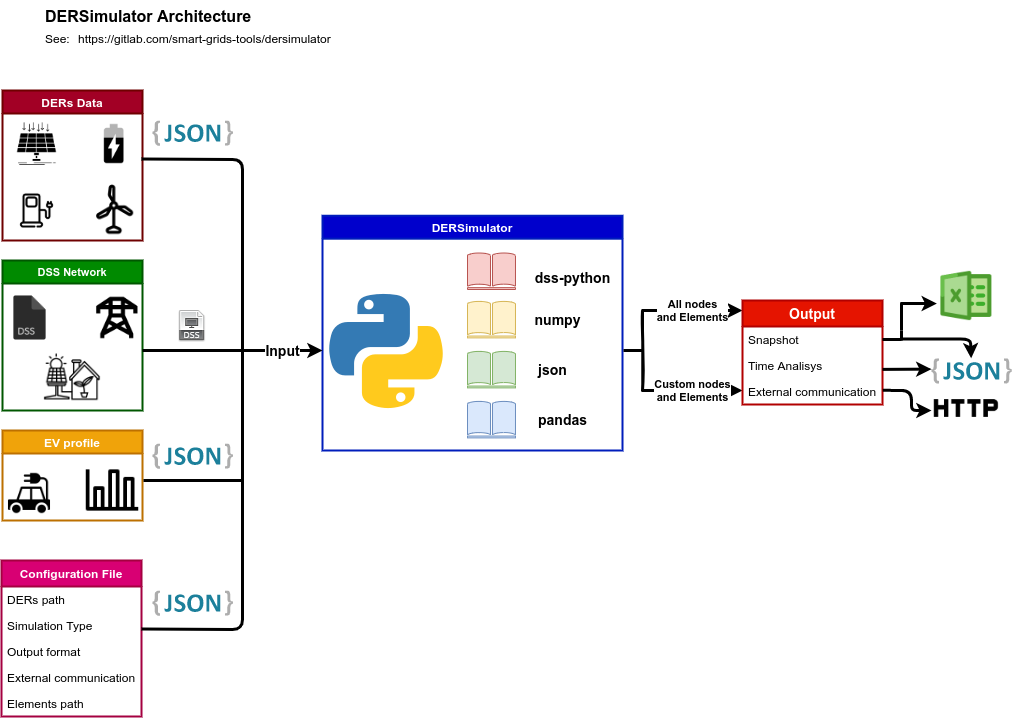

The diagram above was exported from draw.io. Its source (the exported page's mxGraphModel, read from the mxfile embedded in the PNG):
<mxGraphModel dx="720" dy="403" grid="1" gridSize="10" guides="1" tooltips="1" connect="1" arrows="1" fold="1" page="1" pageScale="1" pageWidth="1100" pageHeight="850" math="0" shadow="0">
  <root>
    <mxCell id="0" />
    <mxCell id="1" parent="0" />
    <UserObject label="DERSimulator Architecture" link="https://nvie.com/posts/a-successful-git-branching-model/" id="9hBKPDzoitwpIBdzFDQ7-2">
      <mxCell style="text;whiteSpace=wrap;html=1;fontStyle=1;fontSize=16;" parent="1" vertex="1">
        <mxGeometry x="82.25" y="90" width="427.75" height="20" as="geometry" />
      </mxCell>
    </UserObject>
    <UserObject label="&lt;a href=&quot;https://nvie.com/posts/a-successful-git-branching-model/&quot;&gt;https://gitlab.com/smart-grids-tools/dersimulator&lt;/a&gt;" link="https://nvie.com/posts/a-successful-git-branching-model/" id="9hBKPDzoitwpIBdzFDQ7-3">
      <mxCell style="text;whiteSpace=wrap;html=1;" parent="1" vertex="1">
        <mxGeometry x="115" y="115" width="355" height="20" as="geometry" />
      </mxCell>
    </UserObject>
    <UserObject label="See:" link="https://nvie.com/posts/a-successful-git-branching-model/" id="9hBKPDzoitwpIBdzFDQ7-7">
      <mxCell style="text;whiteSpace=wrap;html=1;" parent="1" vertex="1">
        <mxGeometry x="82.25" y="115" width="32.75" height="20" as="geometry" />
      </mxCell>
    </UserObject>
    <mxCell id="nVKfHg-tp5C1QU5VEpfH-17" value="DERs Data" style="swimlane;rounded=0;sketch=0;strokeWidth=2;fillColor=#a20025;strokeColor=#6F0000;fontColor=#ffffff;shadow=0;swimlaneLine=1;" vertex="1" parent="1">
      <mxGeometry x="41" y="180" width="140" height="150" as="geometry" />
    </mxCell>
    <mxCell id="nVKfHg-tp5C1QU5VEpfH-18" value="" style="shape=image;html=1;verticalAlign=top;verticalLabelPosition=bottom;imageAspect=0;aspect=fixed;image=https://cdn0.iconfinder.com/data/icons/green-world/80/Green_World-15-128.png;rounded=0;sketch=0;strokeWidth=5;" vertex="1" parent="nVKfHg-tp5C1QU5VEpfH-17">
      <mxGeometry x="14.5" y="100" width="40" height="40" as="geometry" />
    </mxCell>
    <mxCell id="nVKfHg-tp5C1QU5VEpfH-19" value="" style="shape=image;html=1;verticalAlign=top;verticalLabelPosition=bottom;imageAspect=0;aspect=fixed;image=https://cdn2.iconfinder.com/data/icons/business-and-education-1/512/133_Solar_Panel_Energy_technology_smart_city_technology_smart-128.png;rounded=0;sketch=0;strokeWidth=5;" vertex="1" parent="nVKfHg-tp5C1QU5VEpfH-17">
      <mxGeometry x="11" y="30" width="47" height="47" as="geometry" />
    </mxCell>
    <mxCell id="nVKfHg-tp5C1QU5VEpfH-20" value="" style="shape=image;html=1;verticalAlign=top;verticalLabelPosition=bottom;labelBackgroundColor=#ffffff;imageAspect=0;aspect=fixed;image=https://cdn3.iconfinder.com/data/icons/google-material-design-icons/48/ic_battery_charging_80_48px-128.png;rounded=0;sketch=0;" vertex="1" parent="nVKfHg-tp5C1QU5VEpfH-17">
      <mxGeometry x="88.25" y="30" width="47" height="47" as="geometry" />
    </mxCell>
    <mxCell id="nVKfHg-tp5C1QU5VEpfH-56" value="" style="shape=image;html=1;verticalAlign=top;verticalLabelPosition=bottom;labelBackgroundColor=#ffffff;imageAspect=0;aspect=fixed;image=https://cdn0.iconfinder.com/data/icons/green-world/80/Green_World-01-128.png;rounded=0;shadow=0;sketch=0;strokeWidth=2;" vertex="1" parent="nVKfHg-tp5C1QU5VEpfH-17">
      <mxGeometry x="82" y="89.5" width="59.5" height="59.5" as="geometry" />
    </mxCell>
    <mxCell id="nVKfHg-tp5C1QU5VEpfH-27" value="DSS Network" style="swimlane;rounded=0;sketch=0;fillColor=#008a00;strokeColor=#005700;fontColor=#ffffff;strokeWidth=2;fontSize=11;" vertex="1" parent="1">
      <mxGeometry x="41" y="350" width="140" height="150" as="geometry" />
    </mxCell>
    <mxCell id="nVKfHg-tp5C1QU5VEpfH-26" value="" style="shape=image;html=1;verticalAlign=top;verticalLabelPosition=bottom;labelBackgroundColor=#ffffff;imageAspect=0;aspect=fixed;image=https://cdn3.iconfinder.com/data/icons/lexter-flat-colorfull-file-formats/56/dss-128.png;rounded=0;sketch=0;" vertex="1" parent="nVKfHg-tp5C1QU5VEpfH-27">
      <mxGeometry y="30" width="55" height="55" as="geometry" />
    </mxCell>
    <mxCell id="nVKfHg-tp5C1QU5VEpfH-43" value="" style="shape=image;html=1;verticalAlign=top;verticalLabelPosition=bottom;labelBackgroundColor=#ffffff;imageAspect=0;aspect=fixed;image=https://cdn3.iconfinder.com/data/icons/energy-and-power-glyph-24-px/24/Electricity_pole_electricity_pylon_power_mast_transmission_pole_utility_pylon-128.png;rounded=0;shadow=0;sketch=0;strokeWidth=2;" vertex="1" parent="nVKfHg-tp5C1QU5VEpfH-27">
      <mxGeometry x="90" y="32.72" width="49.55" height="49.55" as="geometry" />
    </mxCell>
    <mxCell id="nVKfHg-tp5C1QU5VEpfH-47" value="" style="shape=image;html=1;verticalAlign=top;verticalLabelPosition=bottom;labelBackgroundColor=#ffffff;imageAspect=0;aspect=fixed;image=https://cdn2.iconfinder.com/data/icons/ecology-environment-outline/96/ecologi_outline-10-128.png;rounded=0;shadow=0;sketch=0;strokeWidth=2;" vertex="1" parent="nVKfHg-tp5C1QU5VEpfH-27">
      <mxGeometry x="40" y="82.27" width="60" height="60" as="geometry" />
    </mxCell>
    <mxCell id="nVKfHg-tp5C1QU5VEpfH-28" value="DERSimulator" style="swimlane;rounded=0;shadow=0;sketch=0;strokeWidth=2;startSize=23;strokeColor=#001DBC;fontColor=#ffffff;fillColor=#0000CC;" vertex="1" parent="1">
      <mxGeometry x="361" y="305.2" width="300" height="234.8" as="geometry" />
    </mxCell>
    <mxCell id="nVKfHg-tp5C1QU5VEpfH-29" value="" style="shape=image;html=1;verticalAlign=top;verticalLabelPosition=bottom;imageAspect=0;aspect=fixed;image=https://cdn4.iconfinder.com/data/icons/logos-and-brands/512/267_Python_logo-128.png;" vertex="1" parent="nVKfHg-tp5C1QU5VEpfH-28">
      <mxGeometry y="71.79999999999998" width="128" height="128" as="geometry" />
    </mxCell>
    <mxCell id="nVKfHg-tp5C1QU5VEpfH-30" value="" style="shadow=0;dashed=0;html=1;strokeColor=#b85450;labelPosition=center;verticalLabelPosition=bottom;verticalAlign=top;align=center;outlineConnect=0;shape=mxgraph.veeam.library;fillColor=#f8cecc;" vertex="1" parent="nVKfHg-tp5C1QU5VEpfH-28">
      <mxGeometry x="145" y="37" width="48" height="36.8" as="geometry" />
    </mxCell>
    <mxCell id="nVKfHg-tp5C1QU5VEpfH-31" value="&lt;b&gt;&lt;font style=&quot;font-size: 14px&quot;&gt;dss-python&lt;/font&gt;&lt;/b&gt;" style="text;html=1;align=center;verticalAlign=middle;resizable=0;points=[];autosize=1;strokeColor=none;" vertex="1" parent="nVKfHg-tp5C1QU5VEpfH-28">
      <mxGeometry x="205" y="51.39999999999998" width="90" height="20" as="geometry" />
    </mxCell>
    <mxCell id="nVKfHg-tp5C1QU5VEpfH-32" value="" style="shadow=0;dashed=0;html=1;strokeColor=#d6b656;labelPosition=center;verticalLabelPosition=bottom;verticalAlign=top;align=center;outlineConnect=0;shape=mxgraph.veeam.library;fillColor=#fff2cc;" vertex="1" parent="nVKfHg-tp5C1QU5VEpfH-28">
      <mxGeometry x="145" y="85.39999999999998" width="48" height="36.8" as="geometry" />
    </mxCell>
    <mxCell id="nVKfHg-tp5C1QU5VEpfH-33" value="&lt;b&gt;&lt;font style=&quot;font-size: 14px&quot;&gt;numpy&lt;/font&gt;&lt;/b&gt;" style="text;html=1;align=center;verticalAlign=middle;resizable=0;points=[];autosize=1;strokeColor=none;" vertex="1" parent="nVKfHg-tp5C1QU5VEpfH-28">
      <mxGeometry x="205" y="93.79999999999995" width="60" height="20" as="geometry" />
    </mxCell>
    <mxCell id="nVKfHg-tp5C1QU5VEpfH-34" value="" style="shadow=0;dashed=0;html=1;strokeColor=#82b366;labelPosition=center;verticalLabelPosition=bottom;verticalAlign=top;align=center;outlineConnect=0;shape=mxgraph.veeam.library;fillColor=#d5e8d4;" vertex="1" parent="nVKfHg-tp5C1QU5VEpfH-28">
      <mxGeometry x="145" y="135.39999999999998" width="48" height="36.8" as="geometry" />
    </mxCell>
    <mxCell id="nVKfHg-tp5C1QU5VEpfH-35" value="&lt;b&gt;&lt;font style=&quot;font-size: 14px&quot;&gt;json&lt;/font&gt;&lt;/b&gt;" style="text;html=1;align=center;verticalAlign=middle;resizable=0;points=[];autosize=1;strokeColor=none;" vertex="1" parent="nVKfHg-tp5C1QU5VEpfH-28">
      <mxGeometry x="210" y="143.79999999999995" width="40" height="20" as="geometry" />
    </mxCell>
    <mxCell id="nVKfHg-tp5C1QU5VEpfH-36" value="" style="shadow=0;dashed=0;html=1;strokeColor=#6c8ebf;labelPosition=center;verticalLabelPosition=bottom;verticalAlign=top;align=center;outlineConnect=0;shape=mxgraph.veeam.library;fillColor=#dae8fc;" vertex="1" parent="nVKfHg-tp5C1QU5VEpfH-28">
      <mxGeometry x="145" y="185.39999999999998" width="48" height="36.8" as="geometry" />
    </mxCell>
    <mxCell id="nVKfHg-tp5C1QU5VEpfH-37" value="&lt;b&gt;&lt;font style=&quot;font-size: 14px&quot;&gt;pandas&lt;/font&gt;&lt;/b&gt;" style="text;html=1;align=center;verticalAlign=middle;resizable=0;points=[];autosize=1;strokeColor=none;" vertex="1" parent="nVKfHg-tp5C1QU5VEpfH-28">
      <mxGeometry x="210" y="193.79999999999995" width="60" height="20" as="geometry" />
    </mxCell>
    <mxCell id="nVKfHg-tp5C1QU5VEpfH-38" value="EV profile" style="swimlane;rounded=0;shadow=0;sketch=0;strokeWidth=2;fillColor=#f0a30a;strokeColor=#BD7000;fontColor=#FFFFFF;" vertex="1" parent="1">
      <mxGeometry x="41" y="520" width="140" height="90" as="geometry" />
    </mxCell>
    <mxCell id="nVKfHg-tp5C1QU5VEpfH-39" value="" style="shape=image;html=1;verticalAlign=top;verticalLabelPosition=bottom;labelBackgroundColor=#ffffff;imageAspect=0;aspect=fixed;image=https://cdn1.iconfinder.com/data/icons/go-green-solid-ol-green-world/512/Eco_car-128.png;rounded=0;shadow=0;sketch=0;strokeWidth=2;" vertex="1" parent="nVKfHg-tp5C1QU5VEpfH-38">
      <mxGeometry y="36" width="54" height="54" as="geometry" />
    </mxCell>
    <mxCell id="nVKfHg-tp5C1QU5VEpfH-42" value="" style="shape=image;html=1;verticalAlign=top;verticalLabelPosition=bottom;labelBackgroundColor=#ffffff;imageAspect=0;aspect=fixed;image=https://cdn4.iconfinder.com/data/icons/hodgepodge-free/32/bar_chart_graph_analysis-128.png;rounded=0;shadow=0;sketch=0;strokeWidth=2;" vertex="1" parent="nVKfHg-tp5C1QU5VEpfH-38">
      <mxGeometry x="80" y="30" width="60" height="60" as="geometry" />
    </mxCell>
    <mxCell id="nVKfHg-tp5C1QU5VEpfH-51" value="Configuration File" style="swimlane;fontStyle=1;childLayout=stackLayout;horizontal=1;startSize=26;horizontalStack=0;resizeParent=1;resizeParentMax=0;resizeLast=0;collapsible=1;marginBottom=0;rounded=0;shadow=0;sketch=0;strokeWidth=2;fillColor=#d80073;strokeColor=#A50040;fontColor=#ffffff;" vertex="1" parent="1">
      <mxGeometry x="40" y="650" width="140" height="156" as="geometry">
        <mxRectangle x="110" y="680" width="140" height="26" as="alternateBounds" />
      </mxGeometry>
    </mxCell>
    <mxCell id="nVKfHg-tp5C1QU5VEpfH-53" value="DERs path" style="text;strokeColor=none;fillColor=none;align=left;verticalAlign=top;spacingLeft=4;spacingRight=4;overflow=hidden;rotatable=0;points=[[0,0.5],[1,0.5]];portConstraint=eastwest;" vertex="1" parent="nVKfHg-tp5C1QU5VEpfH-51">
      <mxGeometry y="26" width="140" height="26" as="geometry" />
    </mxCell>
    <mxCell id="nVKfHg-tp5C1QU5VEpfH-59" value="Simulation Type" style="text;strokeColor=none;fillColor=none;align=left;verticalAlign=top;spacingLeft=4;spacingRight=4;overflow=hidden;rotatable=0;points=[[0,0.5],[1,0.5]];portConstraint=eastwest;" vertex="1" parent="nVKfHg-tp5C1QU5VEpfH-51">
      <mxGeometry y="52" width="140" height="26" as="geometry" />
    </mxCell>
    <mxCell id="nVKfHg-tp5C1QU5VEpfH-54" value="Output format" style="text;strokeColor=none;fillColor=none;align=left;verticalAlign=top;spacingLeft=4;spacingRight=4;overflow=hidden;rotatable=0;points=[[0,0.5],[1,0.5]];portConstraint=eastwest;" vertex="1" parent="nVKfHg-tp5C1QU5VEpfH-51">
      <mxGeometry y="78" width="140" height="26" as="geometry" />
    </mxCell>
    <mxCell id="nVKfHg-tp5C1QU5VEpfH-60" value="External communication" style="text;strokeColor=none;fillColor=none;align=left;verticalAlign=top;spacingLeft=4;spacingRight=4;overflow=hidden;rotatable=0;points=[[0,0.5],[1,0.5]];portConstraint=eastwest;" vertex="1" parent="nVKfHg-tp5C1QU5VEpfH-51">
      <mxGeometry y="104" width="140" height="26" as="geometry" />
    </mxCell>
    <mxCell id="nVKfHg-tp5C1QU5VEpfH-87" value="Elements path" style="text;strokeColor=none;fillColor=none;align=left;verticalAlign=top;spacingLeft=4;spacingRight=4;overflow=hidden;rotatable=0;points=[[0,0.5],[1,0.5]];portConstraint=eastwest;" vertex="1" parent="nVKfHg-tp5C1QU5VEpfH-51">
      <mxGeometry y="130" width="140" height="26" as="geometry" />
    </mxCell>
    <mxCell id="nVKfHg-tp5C1QU5VEpfH-66" value="" style="endArrow=none;html=1;fontSize=12;fontColor=#FFFFFF;strokeWidth=3;" edge="1" parent="1">
      <mxGeometry width="50" height="50" relative="1" as="geometry">
        <mxPoint x="182" y="570" as="sourcePoint" />
        <mxPoint x="281" y="570" as="targetPoint" />
      </mxGeometry>
    </mxCell>
    <mxCell id="nVKfHg-tp5C1QU5VEpfH-67" value="" style="endArrow=none;html=1;fontSize=12;fontColor=#FFFFFF;strokeWidth=3;" edge="1" parent="1">
      <mxGeometry width="50" height="50" relative="1" as="geometry">
        <mxPoint x="181" y="440" as="sourcePoint" />
        <mxPoint x="281" y="440" as="targetPoint" />
      </mxGeometry>
    </mxCell>
    <mxCell id="nVKfHg-tp5C1QU5VEpfH-68" value="" style="endArrow=none;html=1;fontSize=12;fontColor=#FFFFFF;strokeWidth=3;" edge="1" parent="1">
      <mxGeometry width="50" height="50" relative="1" as="geometry">
        <mxPoint x="180" y="718.5" as="sourcePoint" />
        <mxPoint x="180" y="248.5" as="targetPoint" />
        <Array as="points">
          <mxPoint x="281" y="719" />
          <mxPoint x="281" y="490" />
          <mxPoint x="281" y="249" />
        </Array>
      </mxGeometry>
    </mxCell>
    <mxCell id="nVKfHg-tp5C1QU5VEpfH-69" value="" style="dashed=0;outlineConnect=0;html=1;align=center;labelPosition=center;verticalLabelPosition=bottom;verticalAlign=top;shape=mxgraph.weblogos.json_2;rounded=0;shadow=0;sketch=0;fontSize=12;fontColor=#FFFFFF;strokeWidth=2;" vertex="1" parent="1">
      <mxGeometry x="191" y="680" width="80.4" height="25.200000000000003" as="geometry" />
    </mxCell>
    <mxCell id="nVKfHg-tp5C1QU5VEpfH-70" value="" style="dashed=0;outlineConnect=0;html=1;align=center;labelPosition=center;verticalLabelPosition=bottom;verticalAlign=top;shape=mxgraph.weblogos.json_2;rounded=0;shadow=0;sketch=0;fontSize=12;fontColor=#FFFFFF;strokeWidth=2;" vertex="1" parent="1">
      <mxGeometry x="191" y="533" width="80.4" height="25.200000000000003" as="geometry" />
    </mxCell>
    <mxCell id="nVKfHg-tp5C1QU5VEpfH-71" value="" style="shape=image;html=1;verticalAlign=top;verticalLabelPosition=bottom;labelBackgroundColor=#ffffff;imageAspect=0;aspect=fixed;image=https://cdn0.iconfinder.com/data/icons/fatcow/32/file_extension_dss.png;rounded=0;shadow=0;sketch=0;fontSize=12;fontColor=#FFFFFF;strokeWidth=2;" vertex="1" parent="1">
      <mxGeometry x="215.2" y="400" width="32" height="32" as="geometry" />
    </mxCell>
    <mxCell id="nVKfHg-tp5C1QU5VEpfH-72" value="" style="dashed=0;outlineConnect=0;html=1;align=center;labelPosition=center;verticalLabelPosition=bottom;verticalAlign=top;shape=mxgraph.weblogos.json_2;rounded=0;shadow=0;sketch=0;fontSize=12;fontColor=#FFFFFF;strokeWidth=2;" vertex="1" parent="1">
      <mxGeometry x="191" y="210" width="80.4" height="25.200000000000003" as="geometry" />
    </mxCell>
    <mxCell id="nVKfHg-tp5C1QU5VEpfH-76" value="" style="endArrow=classic;html=1;fontSize=11;fontColor=#FFFFFF;strokeWidth=3;" edge="1" parent="1">
      <mxGeometry relative="1" as="geometry">
        <mxPoint x="281" y="440" as="sourcePoint" />
        <mxPoint x="361" y="440" as="targetPoint" />
      </mxGeometry>
    </mxCell>
    <mxCell id="nVKfHg-tp5C1QU5VEpfH-77" value="Input" style="edgeLabel;resizable=0;html=1;align=center;verticalAlign=middle;fontSize=14;fontStyle=1" connectable="0" vertex="1" parent="nVKfHg-tp5C1QU5VEpfH-76">
      <mxGeometry relative="1" as="geometry" />
    </mxCell>
    <mxCell id="nVKfHg-tp5C1QU5VEpfH-81" value="" style="endArrow=none;html=1;fontSize=14;fontColor=#FFFFFF;strokeWidth=3;" edge="1" parent="1">
      <mxGeometry width="50" height="50" relative="1" as="geometry">
        <mxPoint x="662" y="440" as="sourcePoint" />
        <mxPoint x="681" y="440" as="targetPoint" />
      </mxGeometry>
    </mxCell>
    <mxCell id="nVKfHg-tp5C1QU5VEpfH-82" value="" style="endArrow=none;html=1;fontSize=14;fontColor=#FFFFFF;strokeWidth=3;sketch=1;" edge="1" parent="1">
      <mxGeometry width="50" height="50" relative="1" as="geometry">
        <mxPoint x="681" y="480" as="sourcePoint" />
        <mxPoint x="681" y="400" as="targetPoint" />
      </mxGeometry>
    </mxCell>
    <mxCell id="nVKfHg-tp5C1QU5VEpfH-85" value="" style="endArrow=classic;html=1;fontSize=14;fontColor=#FFFFFF;strokeWidth=3;" edge="1" parent="1">
      <mxGeometry relative="1" as="geometry">
        <mxPoint x="681" y="400" as="sourcePoint" />
        <mxPoint x="781" y="400" as="targetPoint" />
      </mxGeometry>
    </mxCell>
    <mxCell id="nVKfHg-tp5C1QU5VEpfH-86" value="All nodes&lt;br&gt;and Elements" style="edgeLabel;resizable=0;html=1;align=center;verticalAlign=middle;fontStyle=1" connectable="0" vertex="1" parent="nVKfHg-tp5C1QU5VEpfH-85">
      <mxGeometry relative="1" as="geometry" />
    </mxCell>
    <mxCell id="nVKfHg-tp5C1QU5VEpfH-89" value="" style="endArrow=classic;html=1;fontSize=14;fontColor=#FFFFFF;strokeWidth=3;" edge="1" parent="1">
      <mxGeometry relative="1" as="geometry">
        <mxPoint x="681" y="480" as="sourcePoint" />
        <mxPoint x="781" y="480" as="targetPoint" />
      </mxGeometry>
    </mxCell>
    <mxCell id="nVKfHg-tp5C1QU5VEpfH-90" value="Custom nodes&lt;br&gt;and Elements" style="edgeLabel;resizable=0;html=1;align=center;verticalAlign=middle;fontStyle=1" connectable="0" vertex="1" parent="nVKfHg-tp5C1QU5VEpfH-89">
      <mxGeometry relative="1" as="geometry" />
    </mxCell>
    <mxCell id="nVKfHg-tp5C1QU5VEpfH-99" value="Output" style="swimlane;fontStyle=1;childLayout=stackLayout;horizontal=1;startSize=26;horizontalStack=0;resizeParent=1;resizeParentMax=0;resizeLast=0;collapsible=1;marginBottom=0;rounded=0;shadow=0;sketch=0;fontSize=14;fontColor=#ffffff;strokeWidth=2;align=center;fillColor=#e51400;strokeColor=#B20000;" vertex="1" parent="1">
      <mxGeometry x="781" y="390" width="140" height="104" as="geometry" />
    </mxCell>
    <mxCell id="nVKfHg-tp5C1QU5VEpfH-100" value="Snapshot" style="text;strokeColor=none;fillColor=none;align=left;verticalAlign=top;spacingLeft=4;spacingRight=4;overflow=hidden;rotatable=0;points=[[0,0.5],[1,0.5]];portConstraint=eastwest;" vertex="1" parent="nVKfHg-tp5C1QU5VEpfH-99">
      <mxGeometry y="26" width="140" height="26" as="geometry" />
    </mxCell>
    <mxCell id="nVKfHg-tp5C1QU5VEpfH-101" value="Time Analisys" style="text;strokeColor=none;fillColor=none;align=left;verticalAlign=top;spacingLeft=4;spacingRight=4;overflow=hidden;rotatable=0;points=[[0,0.5],[1,0.5]];portConstraint=eastwest;" vertex="1" parent="nVKfHg-tp5C1QU5VEpfH-99">
      <mxGeometry y="52" width="140" height="26" as="geometry" />
    </mxCell>
    <mxCell id="nVKfHg-tp5C1QU5VEpfH-103" value="External communication" style="text;strokeColor=none;fillColor=none;align=left;verticalAlign=top;spacingLeft=4;spacingRight=4;overflow=hidden;rotatable=0;points=[[0,0.5],[1,0.5]];portConstraint=eastwest;" vertex="1" parent="nVKfHg-tp5C1QU5VEpfH-99">
      <mxGeometry y="78" width="140" height="26" as="geometry" />
    </mxCell>
    <mxCell id="nVKfHg-tp5C1QU5VEpfH-104" value="" style="dashed=0;outlineConnect=0;html=1;align=center;labelPosition=center;verticalLabelPosition=bottom;verticalAlign=top;shape=mxgraph.weblogos.json_2;rounded=0;shadow=0;sketch=0;fontSize=14;fontColor=#FFFFFF;strokeWidth=2;" vertex="1" parent="1">
      <mxGeometry x="969.9000000000001" y="447.79999999999995" width="80.4" height="25.200000000000003" as="geometry" />
    </mxCell>
    <mxCell id="nVKfHg-tp5C1QU5VEpfH-105" value="" style="shape=image;html=1;verticalAlign=top;verticalLabelPosition=bottom;labelBackgroundColor=#ffffff;imageAspect=0;aspect=fixed;image=https://cdn0.iconfinder.com/data/icons/google-material-design-3-0/48/ic_http_48px-128.png;rounded=0;shadow=0;sketch=0;fontSize=14;fontColor=#FFFFFF;strokeWidth=2;" vertex="1" parent="1">
      <mxGeometry x="969.9" y="463" width="70" height="70" as="geometry" />
    </mxCell>
    <mxCell id="nVKfHg-tp5C1QU5VEpfH-106" value="" style="shape=image;html=1;verticalAlign=top;verticalLabelPosition=bottom;labelBackgroundColor=#ffffff;imageAspect=0;aspect=fixed;image=https://cdn2.iconfinder.com/data/icons/ios-14-custom-application/62/application-29-128.png;rounded=0;shadow=0;sketch=0;fontSize=14;fontColor=#FFFFFF;strokeWidth=2;" vertex="1" parent="1">
      <mxGeometry x="979.4" y="360" width="51" height="51" as="geometry" />
    </mxCell>
    <mxCell id="nVKfHg-tp5C1QU5VEpfH-109" value="" style="endArrow=none;html=1;fontSize=14;fontColor=#FFFFFF;strokeWidth=3;sketch=0;shadow=0;" edge="1" parent="1">
      <mxGeometry width="50" height="50" relative="1" as="geometry">
        <mxPoint x="940" y="420" as="sourcePoint" />
        <mxPoint x="940" y="400" as="targetPoint" />
        <Array as="points">
          <mxPoint x="940" y="390" />
        </Array>
      </mxGeometry>
    </mxCell>
    <mxCell id="nVKfHg-tp5C1QU5VEpfH-111" value="" style="endArrow=classic;html=1;fontSize=14;fontColor=#FFFFFF;strokeWidth=3;entryX=-0.059;entryY=0.569;entryDx=0;entryDy=0;entryPerimeter=0;" edge="1" parent="1">
      <mxGeometry width="50" height="50" relative="1" as="geometry">
        <mxPoint x="939" y="393" as="sourcePoint" />
        <mxPoint x="975.3910000000001" y="393.019" as="targetPoint" />
      </mxGeometry>
    </mxCell>
    <mxCell id="nVKfHg-tp5C1QU5VEpfH-112" value="" style="endArrow=classic;html=1;fontSize=14;fontColor=#FFFFFF;strokeWidth=3;" edge="1" parent="1">
      <mxGeometry width="50" height="50" relative="1" as="geometry">
        <mxPoint x="921" y="458.89" as="sourcePoint" />
        <mxPoint x="969.9000000000001" y="458.62107744107743" as="targetPoint" />
      </mxGeometry>
    </mxCell>
    <mxCell id="nVKfHg-tp5C1QU5VEpfH-114" value="" style="endArrow=classic;html=1;fontSize=14;fontColor=#FFFFFF;strokeWidth=3;" edge="1" parent="1" target="nVKfHg-tp5C1QU5VEpfH-104">
      <mxGeometry width="50" height="50" relative="1" as="geometry">
        <mxPoint x="939" y="428.6" as="sourcePoint" />
        <mxPoint x="1009" y="440" as="targetPoint" />
        <Array as="points">
          <mxPoint x="959" y="428.6" />
          <mxPoint x="1009" y="428.6" />
        </Array>
      </mxGeometry>
    </mxCell>
    <mxCell id="nVKfHg-tp5C1QU5VEpfH-115" value="" style="endArrow=none;html=1;shadow=0;fontSize=14;fontColor=#FFFFFF;strokeWidth=3;exitX=1;exitY=0.5;exitDx=0;exitDy=0;" edge="1" parent="1">
      <mxGeometry width="50" height="50" relative="1" as="geometry">
        <mxPoint x="921" y="429" as="sourcePoint" />
        <mxPoint x="940" y="429" as="targetPoint" />
      </mxGeometry>
    </mxCell>
    <mxCell id="nVKfHg-tp5C1QU5VEpfH-116" value="" style="endArrow=none;html=1;shadow=0;fontSize=14;fontColor=#FFFFFF;strokeWidth=3;" edge="1" parent="1">
      <mxGeometry width="50" height="50" relative="1" as="geometry">
        <mxPoint x="940" y="420" as="sourcePoint" />
        <mxPoint x="940" y="430" as="targetPoint" />
      </mxGeometry>
    </mxCell>
    <mxCell id="nVKfHg-tp5C1QU5VEpfH-118" value="" style="endArrow=classic;html=1;shadow=0;fontSize=14;fontColor=#FFFFFF;strokeWidth=3;exitX=1.001;exitY=0.455;exitDx=0;exitDy=0;exitPerimeter=0;" edge="1" parent="1" source="nVKfHg-tp5C1QU5VEpfH-103">
      <mxGeometry width="50" height="50" relative="1" as="geometry">
        <mxPoint x="919.9" y="485.4" as="sourcePoint" />
        <mxPoint x="970" y="500" as="targetPoint" />
        <Array as="points">
          <mxPoint x="950" y="480" />
          <mxPoint x="950" y="500" />
        </Array>
      </mxGeometry>
    </mxCell>
  </root>
</mxGraphModel>